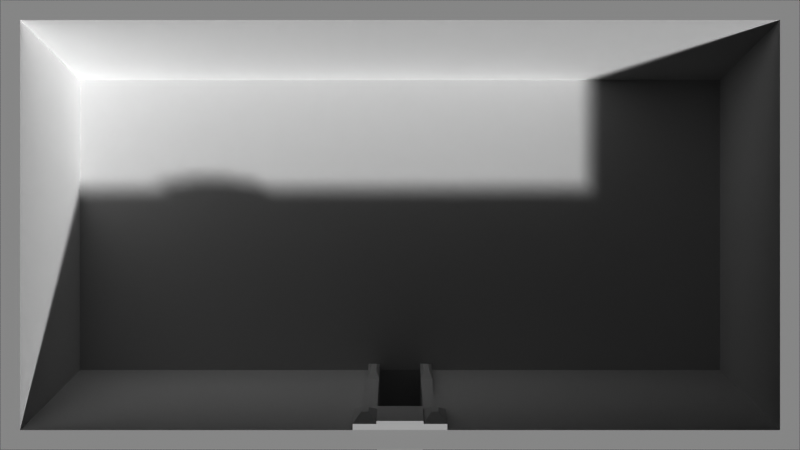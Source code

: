 # Source: depth-boss-door.blend  (saved by Blender 4.2.66; exported with 4.5.12 LTS)
import bpy
from mathutils import Matrix  # noqa: F401  (used for matrix-valued properties, if any)

bpy.ops.wm.read_factory_settings(use_empty=True)
scene = bpy.context.scene
scene.name = 'Scene'

# ---- collections
col_collection = bpy.data.collections.new('Collection'); scene.collection.children.link(col_collection)

# ---- world
world_world = bpy.data.worlds.new('World'); scene.world = world_world
world_world.use_nodes = True; world_world.node_tree.nodes.clear()
_N = world_world.node_tree.nodes; _L = world_world.node_tree.links
n0 = _N.new('ShaderNodeOutputWorld'); n0.name = 'World Output'; n0.location = (300, 300)
n1 = _N.new('ShaderNodeBackground'); n1.name = 'Background'; n1.location = (10, 300)
n1.inputs[0].default_value = (0.05088, 0.05088, 0.05088, 1.0)
_L.new(n1.outputs[0], n0.inputs[0])
n0.is_active_output = True
world_world.color = (0.05088, 0.05088, 0.05088)
world_world.sun_shadow_jitter_overblur = 0.0

# ---- cameras
cam_camera = bpy.data.cameras.new('Camera')
cam_camera.type = 'ORTHO'
cam_camera.clip_start = 1.0
cam_camera.clip_end = 300.3
cam_camera.ortho_scale = 128.0

# ---- meshes
me_plane = bpy.data.meshes.new('Plane')
me_plane.from_pydata([(-3.0, -2.0, 0.0), (3.0, -2.0, 0.0), (-3.0, 2.0, 0.0), (3.0, 2.0, 0.0), (-2.85, 1.822, 0.0), (-2.85, -1.822, 0.0), (2.85, -1.822, 0.0), (2.85, 1.822, 0.0), (-2.4, 1.289, -40.0), (-2.4, -1.289, -40.0), (2.4, -1.289, -40.0), (2.4, 1.289, -40.0), (0.0, 1.822, 0.0), (0.0, 2.0, 0.0), (0.0, 1.289, -40.0), (0.0, -1.822, 0.0), (0.0, -2.0, 0.0), (0.0, -1.289, -40.0), (1.425, -1.822, 0.0), (1.5, -2.0, 0.0), (1.2, -1.289, -40.0), (1.425, 1.822, 0.0), (1.5, 2.0, 0.0), (1.2, 1.289, -40.0), (-1.425, 1.822, 0.0), (-1.5, 2.0, 0.0), (-1.2, 1.289, -40.0), (-1.425, -1.822, 0.0), (-1.5, -2.0, 0.0), (-1.2, -1.289, -40.0), (-0.7125, -1.822, 0.0), (-0.75, -2.0, 0.0), (-0.6, -1.289, -40.0), (-0.7125, 1.822, 0.0), (-0.75, 2.0, 0.0), (-0.6, 1.289, -40.0), (-0.3563, -1.822, 0.0), (-0.375, -2.0, 0.0), (-0.2355, -1.289, -40.0), (-0.3563, 1.822, 0.0), (-0.375, 2.0, 0.0), (-0.2355, 1.289, -40.0), (0.7125, 1.822, 0.0), (0.75, 2.0, 0.0), (0.6, 1.289, -40.0), (0.7125, -1.822, 0.0), (0.75, -2.0, 0.0), (0.6, -1.289, -40.0), (0.3563, 1.822, 0.0), (0.375, 2.0, 0.0), (0.2355, 1.289, -40.0), (0.3563, -1.822, 0.0), (0.375, -2.0, 0.0), (0.2355, -1.289, -40.0), (2.625, 1.556, -20.0), (-2.625, -1.556, -20.0), (-2.625, 1.556, -20.0), (2.625, -1.556, -20.0), (0.0, 1.556, -20.0), (-0.1781, -1.767, 0.2396), (1.312, 1.556, -20.0), (1.312, -1.556, -20.0), (-1.312, -1.556, -20.0), (-1.312, 1.556, -20.0), (-0.6562, -1.556, -20.0), (-0.6562, 1.556, -20.0), (-0.2501, -1.556, -20.0), (-0.2501, 1.556, -20.0), (0.6562, -1.556, -20.0), (0.6562, 1.556, -20.0), (0.2501, 1.556, -20.0), (0.2501, -1.556, -20.0), (2.738, 1.689, -10.0), (-2.738, -1.689, -10.0), (0.0, 1.689, -10.0), (1.369, 1.689, -10.0), (-1.369, 1.689, -10.0), (-0.6844, 1.689, -10.0), (-0.3422, 1.689, -10.0), (0.6844, 1.689, -10.0), (0.3422, 1.689, -10.0), (-2.738, 1.689, -10.0), (2.738, -1.689, -10.0), (0.0, -1.689, -10.0), (1.369, -1.689, -10.0), (-1.369, -1.689, -10.0), (-0.6844, -1.689, -10.0), (-0.3422, -1.689, -10.0), (0.6844, -1.689, -10.0), (0.3422, -1.689, -10.0), (-0.1781, -1.822, 0.0), (-0.1875, -2.0, 0.0), (-0.15, -1.289, -40.0), (-0.1781, 1.822, 0.0), (-0.1875, 2.0, 0.0), (-0.15, 1.289, -40.0), (-0.1641, -1.556, -20.0), (-0.1641, 1.556, -20.0), (-0.1711, -1.689, -10.0), (-0.1711, 1.689, -10.0), (0.1781, 1.822, 0.0), (0.1875, 2.0, 0.0), (0.15, 1.289, -40.0), (0.1781, -1.822, 0.0), (0.1875, -2.0, 0.0), (0.15, -1.289, -40.0), (0.1641, -1.556, -20.0), (0.1641, 1.556, -20.0), (0.1711, -1.689, -10.0), (0.1711, 1.689, -10.0), (-0.15, -4.584, -54.24), (0.0, -4.584, -54.24), (0.0, -4.851, -34.24), (0.0, -4.984, -24.24), (-0.1641, -4.851, -34.24), (-0.1711, -4.984, -24.24), (0.15, -4.584, -54.24), (0.1641, -4.851, -34.24), (0.1711, -4.984, -24.24), (0.0, -1.767, 0.2396), (-0.2501, -1.5, -19.76), (-0.2355, -1.233, -39.76), (0.1781, -1.767, 0.2396), (0.3563, -1.767, 0.2396), (0.15, -1.233, -39.76), (0.2355, -1.233, -39.76), (0.2501, -1.5, -19.76), (-0.3422, -1.633, -9.76), (0.3422, -1.633, -9.76), (0.1641, -1.5, -19.76), (0.0, -1.633, -9.76), (-0.3563, -1.767, 0.2396), (0.1711, -1.633, -9.76), (-0.1711, -1.633, -9.76), (-0.15, -1.233, -39.76), (-0.1641, -1.5, -19.76), (0.2349, -1.662, -2.89), (0.2924, -1.662, -2.89), (-0.2924, -1.662, -2.89), (-0.2878, -1.619, -6.118), (0.2878, -1.619, -6.118), (0.2326, -1.619, -6.118), (-0.2349, -1.662, -2.89), (-0.2326, -1.619, -6.118), (-0.1781, -1.757, 0.2797), (0.0, -1.757, 0.2797), (0.0, -1.624, -9.72), (-0.1711, -1.624, -9.72), (0.1781, -1.757, 0.2797), (0.1711, -1.624, -9.72), (-0.1781, -1.741, 0.3498), (0.0, -1.741, 0.3498), (0.0, -1.608, -9.65), (-0.1711, -1.608, -9.65), (0.1781, -1.741, 0.3498), (0.1711, -1.608, -9.65), (-2.513, 1.422, -30.0), (2.513, -1.422, -30.0), (1.256, -1.422, -30.0), (-1.256, -1.422, -30.0), (-0.6281, -1.422, -30.0), (-0.2428, -1.422, -30.0), (0.6281, -1.422, -30.0), (0.2428, -1.422, -30.0), (2.513, 1.422, -30.0), (-2.513, -1.422, -30.0), (0.0, 1.422, -30.0), (1.256, 1.422, -30.0), (-1.256, 1.422, -30.0), (-0.6281, 1.422, -30.0), (-0.2428, 1.422, -30.0), (0.6281, 1.422, -30.0), (0.2428, 1.422, -30.0), (-0.157, 1.422, -30.0), (-0.157, -1.422, -30.0), (0.157, 1.422, -30.0), (0.157, -1.422, -30.0), (0.0, -4.718, -44.24), (-0.157, -4.718, -44.24), (0.157, -4.718, -44.24), (-0.2428, -1.367, -29.76), (0.2428, -1.367, -29.76), (-0.157, -1.367, -29.76), (0.157, -1.367, -29.76), (-0.2176, -1.294, -32.31), (-0.2143, -1.233, -36.89), (0.1751, -1.233, -36.89), (0.2143, -1.233, -36.89), (0.2176, -1.294, -32.31), (-0.1751, -1.233, -36.89), (-0.1783, -1.294, -32.31), (0.1783, -1.294, -32.31)], [], [(84, 18, 6, 82), (18, 19, 1, 6), (5, 4, 2, 0), (73, 81, 4, 5), (72, 82, 6, 7), (21, 7, 3, 22), (75, 72, 7, 21), (26, 8, 9, 29), (7, 6, 1, 3), (102, 14, 17, 105), (99, 74, 12, 93), (93, 12, 13, 94), (90, 91, 16, 15), (83, 98, 133, 130), (11, 23, 20, 10), (79, 75, 21, 42), (42, 21, 22, 43), (45, 46, 19, 18), (88, 45, 18, 84), (73, 5, 27, 85), (5, 0, 28, 27), (4, 24, 25, 2), (81, 76, 24, 4), (35, 26, 29, 32), (41, 35, 32, 38), (85, 27, 30, 86), (27, 28, 31, 30), (24, 33, 34, 25), (76, 77, 33, 24), (95, 41, 38, 92), (86, 30, 36, 87), (30, 31, 37, 36), (33, 39, 40, 34), (77, 78, 39, 33), (89, 51, 45, 88), (51, 52, 46, 45), (48, 42, 43, 49), (80, 79, 42, 48), (23, 44, 47, 20), (109, 80, 48, 100), (100, 48, 49, 101), (103, 104, 52, 51), (103, 51, 123, 122), (44, 50, 53, 47), (87, 36, 131, 127), (175, 172, 70, 107), (172, 171, 69, 70), (163, 71, 68, 162), (169, 170, 67, 65), (160, 64, 66, 161), (168, 169, 65, 63), (159, 62, 64, 160), (156, 168, 63, 56), (165, 55, 62, 159), (162, 68, 61, 158), (171, 167, 60, 69), (176, 105, 116, 179), (173, 166, 58, 97), (167, 164, 54, 60), (164, 157, 57, 54), (165, 156, 56, 55), (158, 61, 57, 157), (106, 108, 132, 129), (107, 70, 80, 109), (70, 69, 79, 80), (71, 89, 88, 68), (65, 67, 78, 77), (64, 86, 87, 66), (63, 65, 77, 76), (62, 85, 86, 64), (56, 63, 76, 81), (55, 73, 85, 62), (68, 88, 84, 61), (69, 60, 75, 79), (98, 83, 113, 115), (97, 58, 74, 99), (60, 54, 72, 75), (54, 57, 82, 72), (55, 56, 81, 73), (61, 84, 82, 57), (67, 97, 99, 78), (163, 53, 125, 181), (170, 173, 97, 67), (36, 90, 59, 131), (14, 95, 92, 17), (15, 103, 122, 119), (36, 37, 91, 90), (39, 93, 94, 40), (78, 99, 93, 39), (58, 107, 109, 74), (83, 108, 118, 113), (166, 175, 107, 58), (96, 98, 115, 114), (66, 87, 127, 120), (15, 16, 104, 103), (12, 100, 101, 13), (74, 109, 100, 12), (50, 102, 105, 53), (178, 114, 112, 177), (114, 115, 113, 112), (112, 113, 118, 117), (177, 112, 117, 179), (17, 92, 110, 111), (108, 106, 117, 118), (105, 17, 111, 116), (174, 96, 114, 178), (59, 119, 145, 144), (131, 59, 142, 138), (183, 129, 126, 181), (129, 132, 128, 126), (120, 127, 133, 135), (180, 120, 135, 182), (132, 122, 136, 141), (122, 132, 149, 148), (90, 15, 119, 59), (92, 38, 121, 134), (176, 106, 129, 183), (51, 89, 128, 123), (53, 105, 124, 125), (98, 96, 135, 133), (89, 71, 126, 128), (108, 83, 130, 132), (174, 92, 134, 182), (161, 66, 120, 180), (141, 136, 137, 140), (139, 138, 142, 143), (122, 123, 137, 136), (128, 132, 141, 140), (127, 131, 138, 139), (133, 127, 139, 143), (123, 128, 140, 137), (59, 133, 143, 142), (149, 146, 152, 155), (144, 145, 151, 150), (119, 122, 148, 145), (130, 133, 147, 146), (132, 130, 146, 149), (133, 59, 144, 147), (153, 150, 151, 152), (152, 151, 154, 155), (147, 144, 150, 153), (148, 149, 155, 154), (145, 148, 154, 151), (146, 147, 153, 152), (38, 161, 180, 121), (96, 174, 182, 135), (105, 176, 183, 124), (183, 181, 188, 191), (181, 125, 187, 188), (92, 174, 178, 110), (111, 177, 179, 116), (110, 178, 177, 111), (14, 102, 175, 166), (41, 95, 173, 170), (71, 163, 181, 126), (20, 158, 157, 10), (9, 8, 156, 165), (11, 10, 157, 164), (23, 11, 164, 167), (95, 14, 166, 173), (106, 176, 179, 117), (44, 23, 167, 171), (47, 162, 158, 20), (9, 165, 159, 29), (8, 26, 168, 156), (29, 159, 160, 32), (26, 35, 169, 168), (32, 160, 161, 38), (35, 41, 170, 169), (53, 163, 162, 47), (50, 44, 171, 172), (102, 50, 172, 175), (185, 184, 190, 189), (186, 191, 188, 187), (182, 134, 189, 190), (125, 124, 186, 187), (134, 121, 185, 189), (124, 183, 191, 186), (121, 180, 184, 185), (180, 182, 190, 184)])
_uv = me_plane.uv_layers.new(name='UVMap')
_uv.uv.foreach_set('vector', [0.7004, 0.1489, 0.7004, 0.1489, 0.9007, 0.1489, 0.9007, 0.1489, 0.7004, 0.1489, 0.75, 0.0, 1.0, 0.0, 0.9007, 0.1489, 0.09925, 0.1489, 0.09925, 0.8511, 0.0, 1.0, 0.0, 0.0, 0.09925, 0.1489, 0.09925, 0.8511, 0.09925, 0.8511, 0.09925, 0.1489, 0.9007, 0.8511, 0.9007, 0.1489, 0.9007, 0.1489, 0.9007, 0.8511, 0.7004, 0.8511, 0.9007, 0.8511, 1.0, 1.0, 0.75, 1.0, 0.7004, 0.8511, 0.9007, 0.8511, 0.9007, 0.8511, 0.7004, 0.8511, 0.2996, 0.8511, 0.09925, 0.8511, 0.09925, 0.1489, 0.2996, 0.1489, 0.9007, 0.8511, 0.9007, 0.1489, 1.0, 0.0, 1.0, 1.0, 0.525, 0.8511, 0.5, 0.8511, 0.5, 0.1489, 0.525, 0.1489, 0.475, 0.8511, 0.5, 0.8511, 0.5, 0.8511, 0.475, 0.8511, 0.475, 0.8511, 0.5, 0.8511, 0.5, 1.0, 0.4688, 1.0, 0.475, 0.1489, 0.4688, 0.0, 0.5, 0.0, 0.5, 0.1489, 0.5, 0.1489, 0.475, 0.1489, 0.475, 0.1489, 0.5, 0.1489, 0.9007, 0.8511, 0.7004, 0.8511, 0.7004, 0.1489, 0.9007, 0.1489, 0.6002, 0.8511, 0.7004, 0.8511, 0.7004, 0.8511, 0.6002, 0.8511, 0.6002, 0.8511, 0.7004, 0.8511, 0.75, 1.0, 0.625, 1.0, 0.6002, 0.1489, 0.625, 0.0, 0.75, 0.0, 0.7004, 0.1489, 0.6002, 0.1489, 0.6002, 0.1489, 0.7004, 0.1489, 0.7004, 0.1489, 0.09925, 0.1489, 0.09925, 0.1489, 0.2996, 0.1489, 0.2996, 0.1489, 0.09925, 0.1489, 0.0, 0.0, 0.25, 0.0, 0.2996, 0.1489, 0.09925, 0.8511, 0.2996, 0.8511, 0.25, 1.0, 0.0, 1.0, 0.09925, 0.8511, 0.2996, 0.8511, 0.2996, 0.8511, 0.09925, 0.8511, 0.3998, 0.8511, 0.2996, 0.8511, 0.2996, 0.1489, 0.3998, 0.1489, 0.4499, 0.8511, 0.3998, 0.8511, 0.3998, 0.1489, 0.4499, 0.1489, 0.2996, 0.1489, 0.2996, 0.1489, 0.3998, 0.1489, 0.3998, 0.1489, 0.2996, 0.1489, 0.25, 0.0, 0.375, 0.0, 0.3998, 0.1489, 0.2996, 0.8511, 0.3998, 0.8511, 0.375, 1.0, 0.25, 1.0, 0.2996, 0.8511, 0.3998, 0.8511, 0.3998, 0.8511, 0.2996, 0.8511, 0.475, 0.8511, 0.4499, 0.8511, 0.4499, 0.1489, 0.475, 0.1489, 0.3998, 0.1489, 0.3998, 0.1489, 0.4499, 0.1489, 0.4499, 0.1489, 0.3998, 0.1489, 0.375, 0.0, 0.4375, 0.0, 0.4499, 0.1489, 0.3998, 0.8511, 0.4499, 0.8511, 0.4375, 1.0, 0.375, 1.0, 0.3998, 0.8511, 0.4499, 0.8511, 0.4499, 0.8511, 0.3998, 0.8511, 0.5501, 0.1489, 0.5501, 0.1489, 0.6002, 0.1489, 0.6002, 0.1489, 0.5501, 0.1489, 0.5625, 0.0, 0.625, 0.0, 0.6002, 0.1489, 0.5501, 0.8511, 0.6002, 0.8511, 0.625, 1.0, 0.5625, 1.0, 0.5501, 0.8511, 0.6002, 0.8511, 0.6002, 0.8511, 0.5501, 0.8511, 0.7004, 0.8511, 0.6002, 0.8511, 0.6002, 0.1489, 0.7004, 0.1489, 0.525, 0.8511, 0.5501, 0.8511, 0.5501, 0.8511, 0.525, 0.8511, 0.525, 0.8511, 0.5501, 0.8511, 0.5625, 1.0, 0.5312, 1.0, 0.525, 0.1489, 0.5312, 0.0, 0.5625, 0.0, 0.5501, 0.1489, 0.525, 0.1489, 0.5501, 0.1489, 0.5501, 0.1489, 0.525, 0.1489, 0.6002, 0.8511, 0.5501, 0.8511, 0.5501, 0.1489, 0.6002, 0.1489, 0.4499, 0.1489, 0.4499, 0.1489, 0.4499, 0.1489, 0.4499, 0.1489, 0.525, 0.8511, 0.5501, 0.8511, 0.5501, 0.8511, 0.525, 0.8511, 0.5501, 0.8511, 0.6002, 0.8511, 0.6002, 0.8511, 0.5501, 0.8511, 0.5501, 0.1489, 0.5501, 0.1489, 0.6002, 0.1489, 0.6002, 0.1489, 0.3998, 0.8511, 0.4499, 0.8511, 0.4499, 0.8511, 0.3998, 0.8511, 0.3998, 0.1489, 0.3998, 0.1489, 0.4499, 0.1489, 0.4499, 0.1489, 0.2996, 0.8511, 0.3998, 0.8511, 0.3998, 0.8511, 0.2996, 0.8511, 0.2996, 0.1489, 0.2996, 0.1489, 0.3998, 0.1489, 0.3998, 0.1489, 0.09925, 0.8511, 0.2996, 0.8511, 0.2996, 0.8511, 0.09925, 0.8511, 0.09925, 0.1489, 0.09925, 0.1489, 0.2996, 0.1489, 0.2996, 0.1489, 0.6002, 0.1489, 0.6002, 0.1489, 0.7004, 0.1489, 0.7004, 0.1489, 0.6002, 0.8511, 0.7004, 0.8511, 0.7004, 0.8511, 0.6002, 0.8511, 0.525, 0.1489, 0.525, 0.1489, 0.525, 0.1489, 0.525, 0.1489, 0.475, 0.8511, 0.5, 0.8511, 0.5, 0.8511, 0.475, 0.8511, 0.7004, 0.8511, 0.9007, 0.8511, 0.9007, 0.8511, 0.7004, 0.8511, 0.9007, 0.8511, 0.9007, 0.1489, 0.9007, 0.1489, 0.9007, 0.8511, 0.09925, 0.1489, 0.09925, 0.8511, 0.09925, 0.8511, 0.09925, 0.1489, 0.7004, 0.1489, 0.7004, 0.1489, 0.9007, 0.1489, 0.9007, 0.1489, 0.525, 0.1489, 0.525, 0.1489, 0.525, 0.1489, 0.525, 0.1489, 0.525, 0.8511, 0.5501, 0.8511, 0.5501, 0.8511, 0.525, 0.8511, 0.5501, 0.8511, 0.6002, 0.8511, 0.6002, 0.8511, 0.5501, 0.8511, 0.5501, 0.1489, 0.5501, 0.1489, 0.6002, 0.1489, 0.6002, 0.1489, 0.3998, 0.8511, 0.4499, 0.8511, 0.4499, 0.8511, 0.3998, 0.8511, 0.3998, 0.1489, 0.3998, 0.1489, 0.4499, 0.1489, 0.4499, 0.1489, 0.2996, 0.8511, 0.3998, 0.8511, 0.3998, 0.8511, 0.2996, 0.8511, 0.2996, 0.1489, 0.2996, 0.1489, 0.3998, 0.1489, 0.3998, 0.1489, 0.09925, 0.8511, 0.2996, 0.8511, 0.2996, 0.8511, 0.09925, 0.8511, 0.09925, 0.1489, 0.09925, 0.1489, 0.2996, 0.1489, 0.2996, 0.1489, 0.6002, 0.1489, 0.6002, 0.1489, 0.7004, 0.1489, 0.7004, 0.1489, 0.6002, 0.8511, 0.7004, 0.8511, 0.7004, 0.8511, 0.6002, 0.8511, 0.475, 0.1489, 0.5, 0.1489, 0.5, 0.1489, 0.475, 0.1489, 0.475, 0.8511, 0.5, 0.8511, 0.5, 0.8511, 0.475, 0.8511, 0.7004, 0.8511, 0.9007, 0.8511, 0.9007, 0.8511, 0.7004, 0.8511, 0.9007, 0.8511, 0.9007, 0.1489, 0.9007, 0.1489, 0.9007, 0.8511, 0.09925, 0.1489, 0.09925, 0.8511, 0.09925, 0.8511, 0.09925, 0.1489, 0.7004, 0.1489, 0.7004, 0.1489, 0.9007, 0.1489, 0.9007, 0.1489, 0.4499, 0.8511, 0.475, 0.8511, 0.475, 0.8511, 0.4499, 0.8511, 0.5501, 0.1489, 0.5501, 0.1489, 0.5501, 0.1489, 0.5501, 0.1489, 0.4499, 0.8511, 0.475, 0.8511, 0.475, 0.8511, 0.4499, 0.8511, 0.4499, 0.1489, 0.475, 0.1489, 0.475, 0.1489, 0.4499, 0.1489, 0.5, 0.8511, 0.475, 0.8511, 0.475, 0.1489, 0.5, 0.1489, 0.5, 0.1489, 0.525, 0.1489, 0.525, 0.1489, 0.5, 0.1489, 0.4499, 0.1489, 0.4375, 0.0, 0.4688, 0.0, 0.475, 0.1489, 0.4499, 0.8511, 0.475, 0.8511, 0.4688, 1.0, 0.4375, 1.0, 0.4499, 0.8511, 0.475, 0.8511, 0.475, 0.8511, 0.4499, 0.8511, 0.5, 0.8511, 0.525, 0.8511, 0.525, 0.8511, 0.5, 0.8511, 0.5, 0.1489, 0.525, 0.1489, 0.525, 0.1489, 0.5, 0.1489, 0.5, 0.8511, 0.525, 0.8511, 0.525, 0.8511, 0.5, 0.8511, 0.475, 0.1489, 0.475, 0.1489, 0.475, 0.1489, 0.475, 0.1489, 0.4499, 0.1489, 0.4499, 0.1489, 0.4499, 0.1489, 0.4499, 0.1489, 0.5, 0.1489, 0.5, 0.0, 0.5312, 0.0, 0.525, 0.1489, 0.5, 0.8511, 0.525, 0.8511, 0.5312, 1.0, 0.5, 1.0, 0.5, 0.8511, 0.525, 0.8511, 0.525, 0.8511, 0.5, 0.8511, 0.5501, 0.8511, 0.525, 0.8511, 0.525, 0.1489, 0.5501, 0.1489, 0.475, 0.1489, 0.475, 0.1489, 0.5, 0.1489, 0.5, 0.1489, 0.475, 0.1489, 0.475, 0.1489, 0.5, 0.1489, 0.5, 0.1489, 0.5, 0.1489, 0.5, 0.1489, 0.525, 0.1489, 0.525, 0.1489, 0.5, 0.1489, 0.5, 0.1489, 0.525, 0.1489, 0.525, 0.1489, 0.5, 0.1489, 0.475, 0.1489, 0.475, 0.1489, 0.5, 0.1489, 0.525, 0.1489, 0.525, 0.1489, 0.525, 0.1489, 0.525, 0.1489, 0.525, 0.1489, 0.5, 0.1489, 0.5, 0.1489, 0.525, 0.1489, 0.475, 0.1489, 0.475, 0.1489, 0.475, 0.1489, 0.475, 0.1489, 0.475, 0.1489, 0.5, 0.1489, 0.5, 0.1489, 0.475, 0.1489, 0.4499, 0.1489, 0.475, 0.1489, 0.475, 0.1489, 0.4499, 0.1489, 0.525, 0.1489, 0.525, 0.1489, 0.5501, 0.1489, 0.5501, 0.1489, 0.525, 0.1489, 0.525, 0.1489, 0.5501, 0.1489, 0.5501, 0.1489, 0.4499, 0.1489, 0.4499, 0.1489, 0.475, 0.1489, 0.475, 0.1489, 0.4499, 0.1489, 0.4499, 0.1489, 0.475, 0.1489, 0.475, 0.1489, 0.525, 0.1489, 0.525, 0.1489, 0.525, 0.1489, 0.525, 0.1489, 0.525, 0.1489, 0.525, 0.1489, 0.525, 0.1489, 0.525, 0.1489, 0.475, 0.1489, 0.5, 0.1489, 0.5, 0.1489, 0.475, 0.1489, 0.475, 0.1489, 0.4499, 0.1489, 0.4499, 0.1489, 0.475, 0.1489, 0.525, 0.1489, 0.525, 0.1489, 0.525, 0.1489, 0.525, 0.1489, 0.5501, 0.1489, 0.5501, 0.1489, 0.5501, 0.1489, 0.5501, 0.1489, 0.5501, 0.1489, 0.525, 0.1489, 0.525, 0.1489, 0.5501, 0.1489, 0.475, 0.1489, 0.475, 0.1489, 0.475, 0.1489, 0.475, 0.1489, 0.5501, 0.1489, 0.5501, 0.1489, 0.5501, 0.1489, 0.5501, 0.1489, 0.525, 0.1489, 0.5, 0.1489, 0.5, 0.1489, 0.525, 0.1489, 0.475, 0.1489, 0.475, 0.1489, 0.475, 0.1489, 0.475, 0.1489, 0.4499, 0.1489, 0.4499, 0.1489, 0.4499, 0.1489, 0.4499, 0.1489, 0.525, 0.1489, 0.525, 0.1489, 0.5501, 0.1489, 0.5501, 0.1489, 0.4499, 0.1489, 0.4499, 0.1489, 0.475, 0.1489, 0.475, 0.1489, 0.525, 0.1489, 0.5501, 0.1489, 0.5501, 0.1489, 0.525, 0.1489, 0.5501, 0.1489, 0.525, 0.1489, 0.525, 0.1489, 0.5501, 0.1489, 0.4499, 0.1489, 0.4499, 0.1489, 0.4499, 0.1489, 0.4499, 0.1489, 0.475, 0.1489, 0.4499, 0.1489, 0.4499, 0.1489, 0.475, 0.1489, 0.5501, 0.1489, 0.5501, 0.1489, 0.5501, 0.1489, 0.5501, 0.1489, 0.475, 0.1489, 0.475, 0.1489, 0.475, 0.1489, 0.475, 0.1489, 0.525, 0.1489, 0.5, 0.1489, 0.5, 0.1489, 0.525, 0.1489, 0.475, 0.1489, 0.5, 0.1489, 0.5, 0.1489, 0.475, 0.1489, 0.5, 0.1489, 0.525, 0.1489, 0.525, 0.1489, 0.5, 0.1489, 0.5, 0.1489, 0.475, 0.1489, 0.475, 0.1489, 0.5, 0.1489, 0.525, 0.1489, 0.5, 0.1489, 0.5, 0.1489, 0.525, 0.1489, 0.475, 0.1489, 0.475, 0.1489, 0.475, 0.1489, 0.475, 0.1489, 0.475, 0.1489, 0.475, 0.1489, 0.5, 0.1489, 0.5, 0.1489, 0.5, 0.1489, 0.5, 0.1489, 0.525, 0.1489, 0.525, 0.1489, 0.475, 0.1489, 0.475, 0.1489, 0.475, 0.1489, 0.475, 0.1489, 0.525, 0.1489, 0.525, 0.1489, 0.525, 0.1489, 0.525, 0.1489, 0.5, 0.1489, 0.525, 0.1489, 0.525, 0.1489, 0.5, 0.1489, 0.5, 0.1489, 0.475, 0.1489, 0.475, 0.1489, 0.5, 0.1489, 0.4499, 0.1489, 0.4499, 0.1489, 0.4499, 0.1489, 0.4499, 0.1489, 0.475, 0.1489, 0.475, 0.1489, 0.475, 0.1489, 0.475, 0.1489, 0.525, 0.1489, 0.525, 0.1489, 0.525, 0.1489, 0.525, 0.1489, 0.525, 0.1489, 0.5501, 0.1489, 0.5501, 0.1489, 0.525, 0.1489, 0.5501, 0.1489, 0.5501, 0.1489, 0.5501, 0.1489, 0.5501, 0.1489, 0.475, 0.1489, 0.475, 0.1489, 0.475, 0.1489, 0.475, 0.1489, 0.5, 0.1489, 0.5, 0.1489, 0.525, 0.1489, 0.525, 0.1489, 0.475, 0.1489, 0.475, 0.1489, 0.5, 0.1489, 0.5, 0.1489, 0.5, 0.8511, 0.525, 0.8511, 0.525, 0.8511, 0.5, 0.8511, 0.4499, 0.8511, 0.475, 0.8511, 0.475, 0.8511, 0.4499, 0.8511, 0.5501, 0.1489, 0.5501, 0.1489, 0.5501, 0.1489, 0.5501, 0.1489, 0.7004, 0.1489, 0.7004, 0.1489, 0.9007, 0.1489, 0.9007, 0.1489, 0.09925, 0.1489, 0.09925, 0.8511, 0.09925, 0.8511, 0.09925, 0.1489, 0.9007, 0.8511, 0.9007, 0.1489, 0.9007, 0.1489, 0.9007, 0.8511, 0.7004, 0.8511, 0.9007, 0.8511, 0.9007, 0.8511, 0.7004, 0.8511, 0.475, 0.8511, 0.5, 0.8511, 0.5, 0.8511, 0.475, 0.8511, 0.525, 0.1489, 0.525, 0.1489, 0.525, 0.1489, 0.525, 0.1489, 0.6002, 0.8511, 0.7004, 0.8511, 0.7004, 0.8511, 0.6002, 0.8511, 0.6002, 0.1489, 0.6002, 0.1489, 0.7004, 0.1489, 0.7004, 0.1489, 0.09925, 0.1489, 0.09925, 0.1489, 0.2996, 0.1489, 0.2996, 0.1489, 0.09925, 0.8511, 0.2996, 0.8511, 0.2996, 0.8511, 0.09925, 0.8511, 0.2996, 0.1489, 0.2996, 0.1489, 0.3998, 0.1489, 0.3998, 0.1489, 0.2996, 0.8511, 0.3998, 0.8511, 0.3998, 0.8511, 0.2996, 0.8511, 0.3998, 0.1489, 0.3998, 0.1489, 0.4499, 0.1489, 0.4499, 0.1489, 0.3998, 0.8511, 0.4499, 0.8511, 0.4499, 0.8511, 0.3998, 0.8511, 0.5501, 0.1489, 0.5501, 0.1489, 0.6002, 0.1489, 0.6002, 0.1489, 0.5501, 0.8511, 0.6002, 0.8511, 0.6002, 0.8511, 0.5501, 0.8511, 0.525, 0.8511, 0.5501, 0.8511, 0.5501, 0.8511, 0.525, 0.8511, 0.4499, 0.1489, 0.4499, 0.1489, 0.475, 0.1489, 0.475, 0.1489, 0.525, 0.1489, 0.525, 0.1489, 0.5501, 0.1489, 0.5501, 0.1489, 0.475, 0.1489, 0.475, 0.1489, 0.475, 0.1489, 0.475, 0.1489, 0.5501, 0.1489, 0.525, 0.1489, 0.525, 0.1489, 0.5501, 0.1489, 0.475, 0.1489, 0.4499, 0.1489, 0.4499, 0.1489, 0.475, 0.1489, 0.525, 0.1489, 0.525, 0.1489, 0.525, 0.1489, 0.525, 0.1489, 0.4499, 0.1489, 0.4499, 0.1489, 0.4499, 0.1489, 0.4499, 0.1489, 0.4499, 0.1489, 0.475, 0.1489, 0.475, 0.1489, 0.4499, 0.1489])
me_plane.use_mirror_x = True
me_plane.use_mirror_y = True
me_plane.update()

# ---- objects
ob_camera = bpy.data.objects.new('Camera', cam_camera)
ob_plane = bpy.data.objects.new('Plane', me_plane)

# ---- transforms, parenting, visibility, modifiers, constraints
ob_camera.location = (0.0, 0.0, 100.0)
ob_camera.lock_rotations_4d = False
ob_camera.empty_display_type = 'ARROWS'
ob_camera.color = (0.0, 0.0, 0.0, 0.0)
ob_camera.display_type = 'WIRE'
ob_camera.lineart.crease_threshold = 0.0
ob_plane.location = (0.0, 0.0, 0.0)
ob_plane.scale = (21.33, 18.0, 1.0)
ob_plane.use_mesh_mirror_x = True
ob_plane.use_mesh_mirror_y = True

# ---- collection membership
col_collection.objects.link(ob_camera)
col_collection.objects.link(ob_plane)

# ---- scene / render settings (as saved in the file)
scene.camera = ob_camera
scene.frame_start = 1; scene.frame_end = 250; scene.frame_set(1)
scene.render.engine = 'BLENDER_EEVEE_NEXT'
scene.render.image_settings.color_depth = '16'
scene.render.image_settings.compression = 0
scene.render.resolution_x = 1280
scene.render.resolution_y = 720
scene.view_settings.view_transform = 'Raw'
scene.display_settings.display_device = 'Display P3'
scene.unit_settings.scale_length = 10.0
bpy.context.view_layer.update()

# ---- added for rendering (the .blend has no usable light): sun
light_auto_sun = bpy.data.lights.new('AutoSun', 'SUN')
light_auto_sun.energy = 3.0
light_auto_sun.angle = 0.0523599
ob_auto_sun = bpy.data.objects.new('AutoSun', light_auto_sun)
scene.collection.objects.link(ob_auto_sun)
ob_auto_sun.rotation_euler = (0.872665, 0.174533, 0.523599)
bpy.context.view_layer.update()
